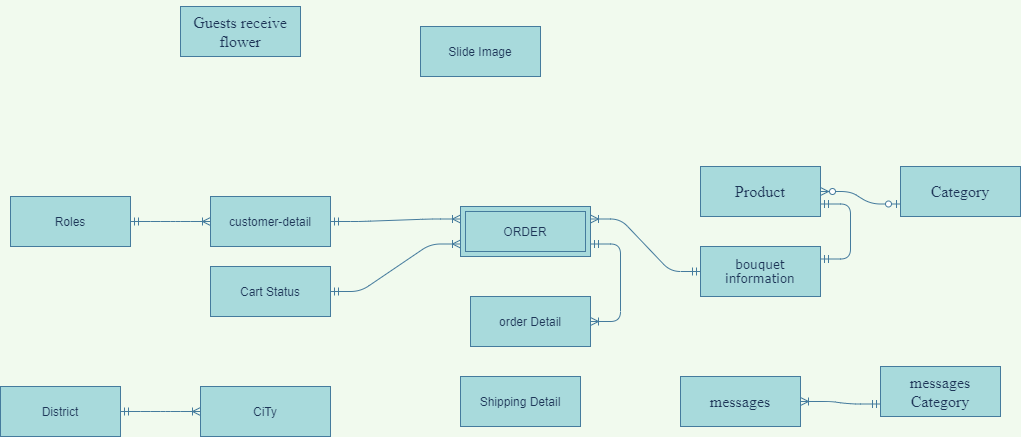

The diagram above was exported from draw.io. Its source (the exported page's mxGraphModel, read from the mxfile embedded in the PNG):
<mxGraphModel dx="2194" dy="834" grid="1" gridSize="10" guides="1" tooltips="1" connect="1" arrows="1" fold="1" page="1" pageScale="1" pageWidth="850" pageHeight="1100" background="#F1FAEE" math="0" shadow="0">
  <root>
    <mxCell id="0" />
    <mxCell id="1" parent="0" />
    <mxCell id="i2o-3k7WN3Kmbr3hyVa3-1" value="customer-detail" style="whiteSpace=wrap;html=1;align=center;rounded=0;sketch=0;fontColor=#1D3557;strokeColor=#457B9D;fillColor=#A8DADC;" parent="1" vertex="1">
      <mxGeometry x="80" y="240" width="120" height="50" as="geometry" />
    </mxCell>
    <mxCell id="i2o-3k7WN3Kmbr3hyVa3-3" value="&lt;p class=&quot;MsoNormal&quot;&gt;&lt;span style=&quot;font-family: &amp;#34;verdana&amp;#34; , sans-serif&quot;&gt;bouquet&lt;br/&gt;information&lt;/span&gt;&lt;/p&gt;" style="whiteSpace=wrap;html=1;align=center;rounded=0;sketch=0;fontColor=#1D3557;strokeColor=#457B9D;fillColor=#A8DADC;" parent="1" vertex="1">
      <mxGeometry x="570" y="290" width="120" height="50" as="geometry" />
    </mxCell>
    <mxCell id="i2o-3k7WN3Kmbr3hyVa3-4" value="&lt;p class=&quot;MsoNormal&quot;&gt;&lt;span style=&quot;font-size: 12.0pt ; font-family: &amp;#34;times new roman&amp;#34; , serif&quot;&gt;messages&lt;/span&gt;&lt;span style=&quot;font-family: &amp;#34;verdana&amp;#34; , sans-serif&quot;&gt;&lt;br&gt;&lt;/span&gt;&lt;/p&gt;" style="whiteSpace=wrap;html=1;align=center;rounded=0;sketch=0;fontColor=#1D3557;strokeColor=#457B9D;fillColor=#A8DADC;" parent="1" vertex="1">
      <mxGeometry x="550" y="420" width="120" height="50" as="geometry" />
    </mxCell>
    <mxCell id="i2o-3k7WN3Kmbr3hyVa3-5" value="&lt;p class=&quot;MsoNormal&quot;&gt;&lt;font face=&quot;times new roman, serif&quot;&gt;&lt;span style=&quot;font-size: 16px&quot;&gt;Guests receive flower&lt;/span&gt;&lt;/font&gt;&lt;/p&gt;" style="whiteSpace=wrap;html=1;align=center;rounded=0;sketch=0;fontColor=#1D3557;strokeColor=#457B9D;fillColor=#A8DADC;" parent="1" vertex="1">
      <mxGeometry x="50" y="50" width="120" height="50" as="geometry" />
    </mxCell>
    <mxCell id="i2o-3k7WN3Kmbr3hyVa3-6" value="&lt;p class=&quot;MsoNormal&quot;&gt;&lt;font face=&quot;times new roman, serif&quot;&gt;&lt;span style=&quot;font-size: 16px&quot;&gt;Category&lt;/span&gt;&lt;/font&gt;&lt;/p&gt;" style="whiteSpace=wrap;html=1;align=center;rounded=0;sketch=0;fontColor=#1D3557;strokeColor=#457B9D;fillColor=#A8DADC;" parent="1" vertex="1">
      <mxGeometry x="770" y="210" width="120" height="50" as="geometry" />
    </mxCell>
    <mxCell id="i2o-3k7WN3Kmbr3hyVa3-7" value="&lt;p class=&quot;MsoNormal&quot;&gt;&lt;font face=&quot;times new roman, serif&quot;&gt;&lt;span style=&quot;font-size: 16px&quot;&gt;Product&lt;/span&gt;&lt;/font&gt;&lt;/p&gt;" style="whiteSpace=wrap;html=1;align=center;rounded=0;sketch=0;fontColor=#1D3557;strokeColor=#457B9D;fillColor=#A8DADC;" parent="1" vertex="1">
      <mxGeometry x="570" y="210" width="120" height="50" as="geometry" />
    </mxCell>
    <mxCell id="i2o-3k7WN3Kmbr3hyVa3-8" value="" style="edgeStyle=entityRelationEdgeStyle;fontSize=12;html=1;endArrow=ERzeroToMany;startArrow=ERzeroToOne;fontColor=#1D3557;strokeColor=#457B9D;fillColor=#A8DADC;exitX=0;exitY=0.75;exitDx=0;exitDy=0;entryX=1;entryY=0.5;entryDx=0;entryDy=0;labelBackgroundColor=#F1FAEE;" parent="1" source="i2o-3k7WN3Kmbr3hyVa3-6" target="i2o-3k7WN3Kmbr3hyVa3-7" edge="1">
      <mxGeometry width="100" height="100" relative="1" as="geometry">
        <mxPoint x="700" y="360" as="sourcePoint" />
        <mxPoint x="570" y="235" as="targetPoint" />
      </mxGeometry>
    </mxCell>
    <mxCell id="i2o-3k7WN3Kmbr3hyVa3-10" value="" style="edgeStyle=entityRelationEdgeStyle;fontSize=12;html=1;endArrow=ERmandOne;startArrow=ERmandOne;fontColor=#1D3557;fillColor=#A8DADC;rounded=1;entryX=1;entryY=0.75;entryDx=0;entryDy=0;exitX=1;exitY=0.25;exitDx=0;exitDy=0;strokeColor=#457B9D;labelBackgroundColor=#F1FAEE;" parent="1" source="i2o-3k7WN3Kmbr3hyVa3-3" target="i2o-3k7WN3Kmbr3hyVa3-7" edge="1">
      <mxGeometry width="100" height="100" relative="1" as="geometry">
        <mxPoint x="730" y="330" as="sourcePoint" />
        <mxPoint x="630" y="260" as="targetPoint" />
      </mxGeometry>
    </mxCell>
    <mxCell id="i2o-3k7WN3Kmbr3hyVa3-14" value="&lt;p class=&quot;MsoNormal&quot;&gt;&lt;span style=&quot;font-size: 12.0pt ; font-family: &amp;#34;times new roman&amp;#34; , serif&quot;&gt;messages Category&lt;/span&gt;&lt;span style=&quot;font-family: &amp;#34;verdana&amp;#34; , sans-serif&quot;&gt;&lt;br&gt;&lt;/span&gt;&lt;/p&gt;" style="whiteSpace=wrap;html=1;align=center;rounded=0;sketch=0;fontColor=#1D3557;strokeColor=#457B9D;fillColor=#A8DADC;" parent="1" vertex="1">
      <mxGeometry x="750" y="410" width="120" height="50" as="geometry" />
    </mxCell>
    <mxCell id="i2o-3k7WN3Kmbr3hyVa3-15" value="" style="edgeStyle=entityRelationEdgeStyle;fontSize=12;html=1;endArrow=ERoneToMany;startArrow=ERmandOne;fontColor=#1D3557;strokeColor=#457B9D;fillColor=#A8DADC;entryX=1;entryY=0.5;entryDx=0;entryDy=0;exitX=0;exitY=0.75;exitDx=0;exitDy=0;labelBackgroundColor=#F1FAEE;" parent="1" source="i2o-3k7WN3Kmbr3hyVa3-14" target="i2o-3k7WN3Kmbr3hyVa3-4" edge="1">
      <mxGeometry width="100" height="100" relative="1" as="geometry">
        <mxPoint x="650" y="120" as="sourcePoint" />
        <mxPoint x="470" y="200" as="targetPoint" />
      </mxGeometry>
    </mxCell>
    <mxCell id="i2o-3k7WN3Kmbr3hyVa3-17" value="District" style="whiteSpace=wrap;html=1;align=center;rounded=0;sketch=0;fontColor=#1D3557;strokeColor=#457B9D;fillColor=#A8DADC;" parent="1" vertex="1">
      <mxGeometry x="-130" y="430" width="120" height="50" as="geometry" />
    </mxCell>
    <mxCell id="i2o-3k7WN3Kmbr3hyVa3-18" value="CiTy" style="whiteSpace=wrap;html=1;align=center;rounded=0;sketch=0;fontColor=#1D3557;strokeColor=#457B9D;fillColor=#A8DADC;" parent="1" vertex="1">
      <mxGeometry x="70" y="430" width="130" height="50" as="geometry" />
    </mxCell>
    <mxCell id="i2o-3k7WN3Kmbr3hyVa3-19" value="" style="edgeStyle=entityRelationEdgeStyle;fontSize=12;html=1;endArrow=ERoneToMany;startArrow=ERmandOne;fontColor=#1D3557;strokeColor=#457B9D;fillColor=#A8DADC;entryX=0;entryY=0.5;entryDx=0;entryDy=0;exitX=1;exitY=0.5;exitDx=0;exitDy=0;labelBackgroundColor=#F1FAEE;" parent="1" source="i2o-3k7WN3Kmbr3hyVa3-17" target="i2o-3k7WN3Kmbr3hyVa3-18" edge="1">
      <mxGeometry width="100" height="100" relative="1" as="geometry">
        <mxPoint x="660" y="110" as="sourcePoint" />
        <mxPoint x="610" y="100" as="targetPoint" />
      </mxGeometry>
    </mxCell>
    <mxCell id="i2o-3k7WN3Kmbr3hyVa3-20" value="Cart Status" style="whiteSpace=wrap;html=1;align=center;rounded=0;sketch=0;fontColor=#1D3557;strokeColor=#457B9D;fillColor=#A8DADC;" parent="1" vertex="1">
      <mxGeometry x="80" y="310" width="120" height="50" as="geometry" />
    </mxCell>
    <mxCell id="i2o-3k7WN3Kmbr3hyVa3-21" value="Roles" style="whiteSpace=wrap;html=1;align=center;rounded=0;sketch=0;fontColor=#1D3557;strokeColor=#457B9D;fillColor=#A8DADC;" parent="1" vertex="1">
      <mxGeometry x="-120" y="240" width="120" height="50" as="geometry" />
    </mxCell>
    <mxCell id="i2o-3k7WN3Kmbr3hyVa3-23" value="order Detail" style="whiteSpace=wrap;html=1;align=center;rounded=0;sketch=0;fontColor=#1D3557;strokeColor=#457B9D;fillColor=#A8DADC;" parent="1" vertex="1">
      <mxGeometry x="340" y="340" width="120" height="50" as="geometry" />
    </mxCell>
    <mxCell id="i2o-3k7WN3Kmbr3hyVa3-26" value="Slide Image" style="whiteSpace=wrap;html=1;align=center;rounded=0;sketch=0;fontColor=#1D3557;strokeColor=#457B9D;fillColor=#A8DADC;" parent="1" vertex="1">
      <mxGeometry x="290" y="70" width="120" height="50" as="geometry" />
    </mxCell>
    <mxCell id="i2o-3k7WN3Kmbr3hyVa3-27" value="" style="edgeStyle=entityRelationEdgeStyle;fontSize=12;html=1;endArrow=ERoneToMany;startArrow=ERmandOne;fontColor=#1D3557;strokeColor=#457B9D;fillColor=#A8DADC;entryX=1;entryY=0.25;entryDx=0;entryDy=0;labelBackgroundColor=#F1FAEE;" parent="1" source="i2o-3k7WN3Kmbr3hyVa3-3" target="vRk3gIPyjzG7p50UMaj8-3" edge="1">
      <mxGeometry width="100" height="100" relative="1" as="geometry">
        <mxPoint x="700" y="87.5" as="sourcePoint" />
        <mxPoint x="480" y="260" as="targetPoint" />
      </mxGeometry>
    </mxCell>
    <mxCell id="i2o-3k7WN3Kmbr3hyVa3-28" value="" style="edgeStyle=entityRelationEdgeStyle;fontSize=12;html=1;endArrow=ERoneToMany;startArrow=ERmandOne;fontColor=#1D3557;strokeColor=#457B9D;fillColor=#A8DADC;entryX=0;entryY=0.25;entryDx=0;entryDy=0;exitX=1;exitY=0.5;exitDx=0;exitDy=0;labelBackgroundColor=#F1FAEE;" parent="1" source="i2o-3k7WN3Kmbr3hyVa3-1" target="vRk3gIPyjzG7p50UMaj8-3" edge="1">
      <mxGeometry width="100" height="100" relative="1" as="geometry">
        <mxPoint x="550" y="325" as="sourcePoint" />
        <mxPoint x="330" y="265" as="targetPoint" />
      </mxGeometry>
    </mxCell>
    <mxCell id="i2o-3k7WN3Kmbr3hyVa3-29" value="" style="edgeStyle=entityRelationEdgeStyle;fontSize=12;html=1;endArrow=ERoneToMany;startArrow=ERmandOne;fontColor=#1D3557;strokeColor=#457B9D;fillColor=#A8DADC;entryX=0;entryY=0.5;entryDx=0;entryDy=0;exitX=1;exitY=0.5;exitDx=0;exitDy=0;labelBackgroundColor=#F1FAEE;" parent="1" source="i2o-3k7WN3Kmbr3hyVa3-21" target="i2o-3k7WN3Kmbr3hyVa3-1" edge="1">
      <mxGeometry width="100" height="100" relative="1" as="geometry">
        <mxPoint y="210" as="sourcePoint" />
        <mxPoint x="60" y="195" as="targetPoint" />
      </mxGeometry>
    </mxCell>
    <mxCell id="i2o-3k7WN3Kmbr3hyVa3-30" value="" style="edgeStyle=entityRelationEdgeStyle;fontSize=12;html=1;endArrow=ERoneToMany;startArrow=ERmandOne;fontColor=#1D3557;strokeColor=#457B9D;fillColor=#A8DADC;entryX=0;entryY=0.75;entryDx=0;entryDy=0;exitX=1;exitY=0.5;exitDx=0;exitDy=0;labelBackgroundColor=#F1FAEE;" parent="1" source="i2o-3k7WN3Kmbr3hyVa3-20" target="vRk3gIPyjzG7p50UMaj8-3" edge="1">
      <mxGeometry width="100" height="100" relative="1" as="geometry">
        <mxPoint x="580" y="325" as="sourcePoint" />
        <mxPoint x="330" y="277.5" as="targetPoint" />
      </mxGeometry>
    </mxCell>
    <mxCell id="vRk3gIPyjzG7p50UMaj8-1" value="" style="edgeStyle=entityRelationEdgeStyle;fontSize=12;html=1;endArrow=ERoneToMany;startArrow=ERmandOne;fontColor=#1D3557;strokeColor=#457B9D;fillColor=#A8DADC;entryX=1;entryY=0.5;entryDx=0;entryDy=0;exitX=1;exitY=0.75;exitDx=0;exitDy=0;labelBackgroundColor=#F1FAEE;" edge="1" parent="1" source="vRk3gIPyjzG7p50UMaj8-3" target="i2o-3k7WN3Kmbr3hyVa3-23">
      <mxGeometry width="100" height="100" relative="1" as="geometry">
        <mxPoint x="470" y="310" as="sourcePoint" />
        <mxPoint x="460" y="280" as="targetPoint" />
      </mxGeometry>
    </mxCell>
    <mxCell id="vRk3gIPyjzG7p50UMaj8-2" value="Shipping Detail" style="whiteSpace=wrap;html=1;align=center;rounded=0;sketch=0;fontColor=#1D3557;strokeColor=#457B9D;fillColor=#A8DADC;" vertex="1" parent="1">
      <mxGeometry x="330" y="420" width="120" height="50" as="geometry" />
    </mxCell>
    <mxCell id="vRk3gIPyjzG7p50UMaj8-3" value="ORDER" style="shape=ext;margin=3;double=1;whiteSpace=wrap;html=1;align=center;fillColor=#A8DADC;strokeColor=#457B9D;fontColor=#1D3557;" vertex="1" parent="1">
      <mxGeometry x="330" y="250" width="130" height="50" as="geometry" />
    </mxCell>
  </root>
</mxGraphModel>